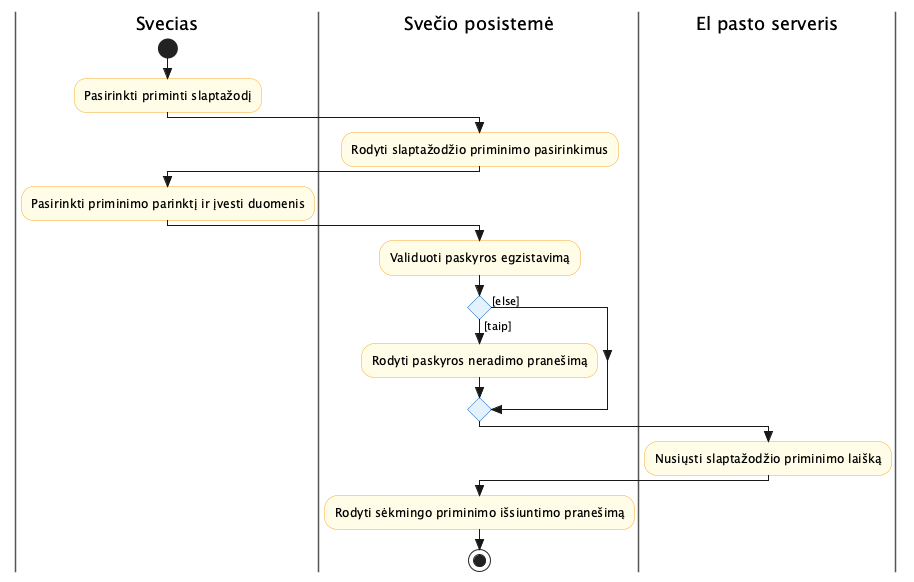

The diagram above was rendered by PlantUML. Its source (embedded in the PNG):
@startuml activity_Priminti_slaptažodį
skinparam style strictuml
skinparam swimlane {
  BorderColor #555
}
skinparam activity {
  BackgroundColor #FFFDE7
  BorderColor #F9A825
  DiamondBackgroundColor #E3F2FD
  DiamondBorderColor #1565C0
}

|Svecias|
start
:Pasirinkti priminti slaptažodį;
|Svečio posistemė|
:Rodyti slaptažodžio priminimo pasirinkimus;
|Svecias|
:Pasirinkti priminimo parinktį ir įvesti duomenis;
|Svečio posistemė|
:Validuoti paskyros egzistavimą;
if () then ([taip])
  :Rodyti paskyros neradimo pranešimą;
else ([else])
endif
|El pasto serveris|
:Nusiųsti slaptažodžio priminimo laišką;
|Svečio posistemė|
:Rodyti sėkmingo priminimo išsiuntimo pranešimą;
stop

@enduml